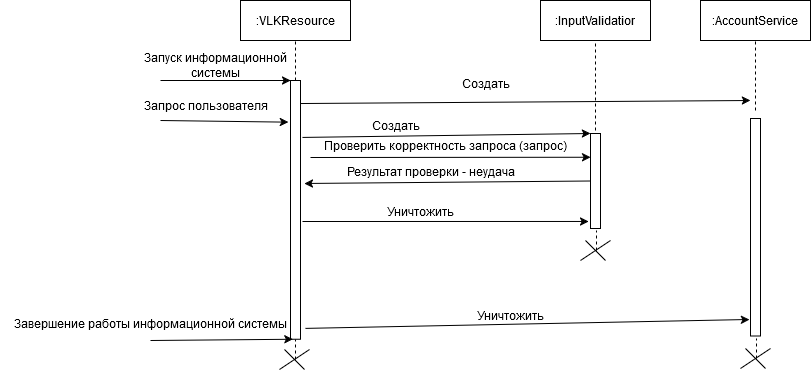

The diagram above was exported from draw.io. Its source (the exported page's mxGraphModel, read from the mxfile embedded in the PNG):
<mxGraphModel dx="2261" dy="782" grid="1" gridSize="10" guides="1" tooltips="1" connect="1" arrows="1" fold="1" page="1" pageScale="1" pageWidth="827" pageHeight="1169" math="0" shadow="0">
  <root>
    <mxCell id="0" />
    <mxCell id="1" parent="0" />
    <mxCell id="go8-AeImxHKxKXguMpuj-1" value="" style="rounded=0;whiteSpace=wrap;html=1;rotation=-90;" vertex="1" parent="1">
      <mxGeometry x="-654.37" y="324.38" width="258.75" height="10" as="geometry" />
    </mxCell>
    <mxCell id="go8-AeImxHKxKXguMpuj-2" value=":VLKResource" style="rounded=0;whiteSpace=wrap;html=1;" vertex="1" parent="1">
      <mxGeometry x="-580" y="120" width="110" height="40" as="geometry" />
    </mxCell>
    <mxCell id="go8-AeImxHKxKXguMpuj-3" value=":InputValidatior" style="rounded=0;whiteSpace=wrap;html=1;" vertex="1" parent="1">
      <mxGeometry x="-280" y="120" width="110" height="40" as="geometry" />
    </mxCell>
    <mxCell id="go8-AeImxHKxKXguMpuj-4" value=":AccountService" style="rounded=0;whiteSpace=wrap;html=1;" vertex="1" parent="1">
      <mxGeometry x="-120" y="120" width="110" height="40" as="geometry" />
    </mxCell>
    <mxCell id="go8-AeImxHKxKXguMpuj-5" value="" style="endArrow=none;dashed=1;html=1;rounded=0;entryX=0.5;entryY=1;entryDx=0;entryDy=0;" edge="1" parent="1" target="go8-AeImxHKxKXguMpuj-2">
      <mxGeometry width="50" height="50" relative="1" as="geometry">
        <mxPoint x="-525" y="200" as="sourcePoint" />
        <mxPoint x="-500" y="240" as="targetPoint" />
      </mxGeometry>
    </mxCell>
    <mxCell id="go8-AeImxHKxKXguMpuj-6" value="" style="endArrow=classic;html=1;rounded=0;" edge="1" parent="1">
      <mxGeometry width="50" height="50" relative="1" as="geometry">
        <mxPoint x="-660" y="200" as="sourcePoint" />
        <mxPoint x="-530" y="200" as="targetPoint" />
      </mxGeometry>
    </mxCell>
    <mxCell id="go8-AeImxHKxKXguMpuj-7" value="&lt;div&gt;Запуск информационной&lt;/div&gt;&lt;div&gt;системы&lt;br&gt;&lt;/div&gt;" style="text;html=1;align=center;verticalAlign=middle;resizable=0;points=[];autosize=1;strokeColor=none;fillColor=none;" vertex="1" parent="1">
      <mxGeometry x="-690" y="165" width="170" height="40" as="geometry" />
    </mxCell>
    <mxCell id="go8-AeImxHKxKXguMpuj-8" value="" style="endArrow=classic;html=1;rounded=0;entryX=1;entryY=0;entryDx=0;entryDy=0;exitX=0.78;exitY=1.199;exitDx=0;exitDy=0;exitPerimeter=0;" edge="1" parent="1" source="go8-AeImxHKxKXguMpuj-1" target="go8-AeImxHKxKXguMpuj-10">
      <mxGeometry width="50" height="50" relative="1" as="geometry">
        <mxPoint x="-500" y="240" as="sourcePoint" />
        <mxPoint x="-320" y="228" as="targetPoint" />
      </mxGeometry>
    </mxCell>
    <mxCell id="go8-AeImxHKxKXguMpuj-9" value="" style="endArrow=none;dashed=1;html=1;rounded=0;entryX=0.5;entryY=1;entryDx=0;entryDy=0;" edge="1" parent="1" target="go8-AeImxHKxKXguMpuj-3">
      <mxGeometry width="50" height="50" relative="1" as="geometry">
        <mxPoint x="-225" y="250" as="sourcePoint" />
        <mxPoint x="-380" y="440" as="targetPoint" />
      </mxGeometry>
    </mxCell>
    <mxCell id="go8-AeImxHKxKXguMpuj-10" value="" style="rounded=0;whiteSpace=wrap;html=1;rotation=-90;" vertex="1" parent="1">
      <mxGeometry x="-272.5" y="295.5" width="95" height="10" as="geometry" />
    </mxCell>
    <mxCell id="go8-AeImxHKxKXguMpuj-11" value="Создать" style="text;html=1;align=center;verticalAlign=middle;resizable=0;points=[];autosize=1;strokeColor=none;fillColor=none;" vertex="1" parent="1">
      <mxGeometry x="-460" y="230" width="70" height="30" as="geometry" />
    </mxCell>
    <mxCell id="go8-AeImxHKxKXguMpuj-12" value="" style="endArrow=classic;html=1;rounded=0;entryX=0.75;entryY=0;entryDx=0;entryDy=0;" edge="1" parent="1" target="go8-AeImxHKxKXguMpuj-10">
      <mxGeometry width="50" height="50" relative="1" as="geometry">
        <mxPoint x="-510" y="277" as="sourcePoint" />
        <mxPoint x="-290" y="390" as="targetPoint" />
      </mxGeometry>
    </mxCell>
    <mxCell id="go8-AeImxHKxKXguMpuj-13" value="Проверить корректность запроса (запрос)" style="text;html=1;align=center;verticalAlign=middle;resizable=0;points=[];autosize=1;strokeColor=none;fillColor=none;" vertex="1" parent="1">
      <mxGeometry x="-510" y="250" width="270" height="30" as="geometry" />
    </mxCell>
    <mxCell id="go8-AeImxHKxKXguMpuj-14" value="" style="endArrow=classic;html=1;rounded=0;entryX=0.839;entryY=-0.2;entryDx=0;entryDy=0;entryPerimeter=0;" edge="1" parent="1" target="go8-AeImxHKxKXguMpuj-1">
      <mxGeometry width="50" height="50" relative="1" as="geometry">
        <mxPoint x="-660" y="240" as="sourcePoint" />
        <mxPoint x="-520" y="240" as="targetPoint" />
      </mxGeometry>
    </mxCell>
    <mxCell id="go8-AeImxHKxKXguMpuj-15" value="Запрос пользователя" style="text;html=1;align=center;verticalAlign=middle;resizable=0;points=[];autosize=1;strokeColor=none;fillColor=none;" vertex="1" parent="1">
      <mxGeometry x="-690" y="210" width="150" height="30" as="geometry" />
    </mxCell>
    <mxCell id="go8-AeImxHKxKXguMpuj-16" value="" style="endArrow=classic;html=1;rounded=0;exitX=0.5;exitY=0;exitDx=0;exitDy=0;entryX=0.602;entryY=1.399;entryDx=0;entryDy=0;entryPerimeter=0;" edge="1" parent="1" source="go8-AeImxHKxKXguMpuj-10" target="go8-AeImxHKxKXguMpuj-1">
      <mxGeometry width="50" height="50" relative="1" as="geometry">
        <mxPoint x="-350" y="500" as="sourcePoint" />
        <mxPoint x="-300" y="450" as="targetPoint" />
      </mxGeometry>
    </mxCell>
    <mxCell id="go8-AeImxHKxKXguMpuj-17" value="Результат проверки - неудача" style="text;html=1;align=center;verticalAlign=middle;resizable=0;points=[];autosize=1;strokeColor=none;fillColor=none;" vertex="1" parent="1">
      <mxGeometry x="-485" y="275.5" width="190" height="30" as="geometry" />
    </mxCell>
    <mxCell id="go8-AeImxHKxKXguMpuj-18" value="" style="endArrow=classic;html=1;rounded=0;entryX=0.074;entryY=-0.2;entryDx=0;entryDy=0;entryPerimeter=0;" edge="1" parent="1" target="go8-AeImxHKxKXguMpuj-10">
      <mxGeometry width="50" height="50" relative="1" as="geometry">
        <mxPoint x="-518" y="341" as="sourcePoint" />
        <mxPoint x="-380" y="420" as="targetPoint" />
      </mxGeometry>
    </mxCell>
    <mxCell id="go8-AeImxHKxKXguMpuj-19" value="Уничтожить" style="text;html=1;align=center;verticalAlign=middle;resizable=0;points=[];autosize=1;strokeColor=none;fillColor=none;" vertex="1" parent="1">
      <mxGeometry x="-445" y="315.5" width="90" height="30" as="geometry" />
    </mxCell>
    <mxCell id="go8-AeImxHKxKXguMpuj-20" value="" style="endArrow=none;html=1;rounded=0;" edge="1" parent="1">
      <mxGeometry width="50" height="50" relative="1" as="geometry">
        <mxPoint x="-240" y="380" as="sourcePoint" />
        <mxPoint x="-210" y="360" as="targetPoint" />
      </mxGeometry>
    </mxCell>
    <mxCell id="go8-AeImxHKxKXguMpuj-21" value="" style="endArrow=none;html=1;rounded=0;" edge="1" parent="1">
      <mxGeometry width="50" height="50" relative="1" as="geometry">
        <mxPoint x="-215" y="380" as="sourcePoint" />
        <mxPoint x="-235" y="360" as="targetPoint" />
      </mxGeometry>
    </mxCell>
    <mxCell id="go8-AeImxHKxKXguMpuj-22" value="" style="endArrow=none;dashed=1;html=1;rounded=0;" edge="1" parent="1">
      <mxGeometry width="50" height="50" relative="1" as="geometry">
        <mxPoint x="-224" y="370" as="sourcePoint" />
        <mxPoint x="-224" y="350" as="targetPoint" />
      </mxGeometry>
    </mxCell>
    <mxCell id="go8-AeImxHKxKXguMpuj-23" value="" style="endArrow=classic;html=1;rounded=0;exitX=0.911;exitY=1;exitDx=0;exitDy=0;exitPerimeter=0;" edge="1" parent="1" source="go8-AeImxHKxKXguMpuj-1">
      <mxGeometry width="50" height="50" relative="1" as="geometry">
        <mxPoint x="-390" y="190" as="sourcePoint" />
        <mxPoint x="-70" y="220" as="targetPoint" />
      </mxGeometry>
    </mxCell>
    <mxCell id="go8-AeImxHKxKXguMpuj-24" value="" style="endArrow=none;dashed=1;html=1;rounded=0;entryX=0.5;entryY=1;entryDx=0;entryDy=0;" edge="1" parent="1" target="go8-AeImxHKxKXguMpuj-4">
      <mxGeometry width="50" height="50" relative="1" as="geometry">
        <mxPoint x="-65" y="230" as="sourcePoint" />
        <mxPoint x="-10" y="410" as="targetPoint" />
      </mxGeometry>
    </mxCell>
    <mxCell id="go8-AeImxHKxKXguMpuj-25" value="Создать" style="text;html=1;align=center;verticalAlign=middle;resizable=0;points=[];autosize=1;strokeColor=none;fillColor=none;" vertex="1" parent="1">
      <mxGeometry x="-370" y="188" width="70" height="30" as="geometry" />
    </mxCell>
    <mxCell id="go8-AeImxHKxKXguMpuj-26" value="" style="rounded=0;whiteSpace=wrap;html=1;rotation=-90;" vertex="1" parent="1">
      <mxGeometry x="-173.75" y="341.75" width="217.5" height="10" as="geometry" />
    </mxCell>
    <mxCell id="go8-AeImxHKxKXguMpuj-31" value="" style="endArrow=classic;html=1;rounded=0;exitX=0.042;exitY=1.499;exitDx=0;exitDy=0;exitPerimeter=0;entryX=0.076;entryY=-0.1;entryDx=0;entryDy=0;entryPerimeter=0;" edge="1" parent="1" source="go8-AeImxHKxKXguMpuj-1" target="go8-AeImxHKxKXguMpuj-26">
      <mxGeometry width="50" height="50" relative="1" as="geometry">
        <mxPoint x="-370" y="530" as="sourcePoint" />
        <mxPoint x="-320" y="480" as="targetPoint" />
      </mxGeometry>
    </mxCell>
    <mxCell id="go8-AeImxHKxKXguMpuj-32" value="Уничтожить" style="text;html=1;align=center;verticalAlign=middle;resizable=0;points=[];autosize=1;strokeColor=none;fillColor=none;" vertex="1" parent="1">
      <mxGeometry x="-355" y="420" width="90" height="30" as="geometry" />
    </mxCell>
    <mxCell id="go8-AeImxHKxKXguMpuj-33" value="" style="endArrow=none;html=1;rounded=0;" edge="1" parent="1">
      <mxGeometry width="50" height="50" relative="1" as="geometry">
        <mxPoint x="-80" y="488" as="sourcePoint" />
        <mxPoint x="-50" y="468" as="targetPoint" />
      </mxGeometry>
    </mxCell>
    <mxCell id="go8-AeImxHKxKXguMpuj-34" value="" style="endArrow=none;html=1;rounded=0;" edge="1" parent="1">
      <mxGeometry width="50" height="50" relative="1" as="geometry">
        <mxPoint x="-55" y="488" as="sourcePoint" />
        <mxPoint x="-75" y="468" as="targetPoint" />
      </mxGeometry>
    </mxCell>
    <mxCell id="go8-AeImxHKxKXguMpuj-35" value="" style="endArrow=none;dashed=1;html=1;rounded=0;" edge="1" parent="1">
      <mxGeometry width="50" height="50" relative="1" as="geometry">
        <mxPoint x="-64" y="478" as="sourcePoint" />
        <mxPoint x="-64" y="458" as="targetPoint" />
      </mxGeometry>
    </mxCell>
    <mxCell id="go8-AeImxHKxKXguMpuj-36" value="" style="endArrow=classic;html=1;rounded=0;entryX=0;entryY=0.25;entryDx=0;entryDy=0;" edge="1" parent="1" target="go8-AeImxHKxKXguMpuj-1">
      <mxGeometry width="50" height="50" relative="1" as="geometry">
        <mxPoint x="-670" y="460" as="sourcePoint" />
        <mxPoint x="-790" y="470" as="targetPoint" />
      </mxGeometry>
    </mxCell>
    <mxCell id="go8-AeImxHKxKXguMpuj-37" value="Завершение работы информационной системы" style="text;html=1;align=center;verticalAlign=middle;resizable=0;points=[];autosize=1;strokeColor=none;fillColor=none;" vertex="1" parent="1">
      <mxGeometry x="-820" y="428" width="300" height="30" as="geometry" />
    </mxCell>
    <mxCell id="go8-AeImxHKxKXguMpuj-38" value="" style="endArrow=none;html=1;rounded=0;" edge="1" parent="1">
      <mxGeometry width="50" height="50" relative="1" as="geometry">
        <mxPoint x="-541" y="489" as="sourcePoint" />
        <mxPoint x="-511" y="469" as="targetPoint" />
      </mxGeometry>
    </mxCell>
    <mxCell id="go8-AeImxHKxKXguMpuj-39" value="" style="endArrow=none;html=1;rounded=0;" edge="1" parent="1">
      <mxGeometry width="50" height="50" relative="1" as="geometry">
        <mxPoint x="-516" y="489" as="sourcePoint" />
        <mxPoint x="-536" y="469" as="targetPoint" />
      </mxGeometry>
    </mxCell>
    <mxCell id="go8-AeImxHKxKXguMpuj-40" value="" style="endArrow=none;dashed=1;html=1;rounded=0;" edge="1" parent="1">
      <mxGeometry width="50" height="50" relative="1" as="geometry">
        <mxPoint x="-525" y="479" as="sourcePoint" />
        <mxPoint x="-525" y="459" as="targetPoint" />
      </mxGeometry>
    </mxCell>
  </root>
</mxGraphModel>